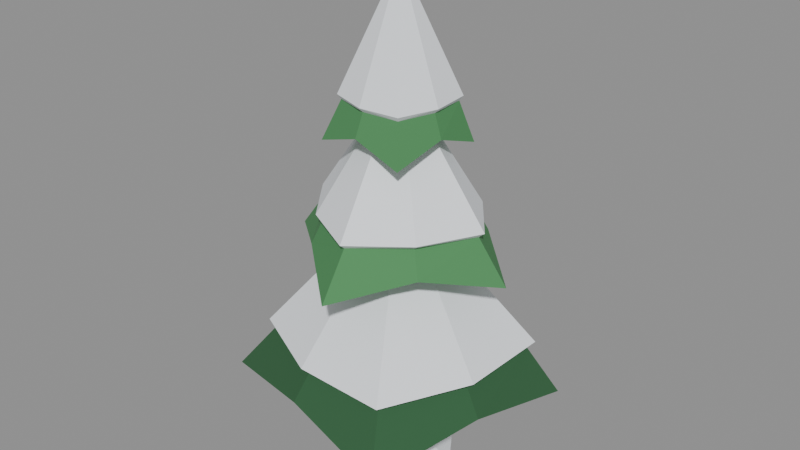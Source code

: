 # Source: pine_c.blend  (saved by Blender 5.0.119; exported with 4.5.12 LTS)
import bpy
from mathutils import Matrix  # noqa: F401  (used for matrix-valued properties, if any)

bpy.ops.wm.read_factory_settings(use_empty=True)
scene = bpy.context.scene
scene.name = 'Scene'

# ---- materials (node trees are filled in below, after node groups)
mat_bark = bpy.data.materials.new('bark')
mat_bark.diffuse_color = (0.1046, 0.04971, 0.02732, 1.0)
mat_bark.roughness = 0.9
mat_pine_dark = bpy.data.materials.new('pine_dark')
mat_pine_dark.diffuse_color = (0.02843, 0.1095, 0.04231, 1.0)
mat_pine_dark.roughness = 0.9
mat_snow = bpy.data.materials.new('snow')
mat_snow.diffuse_color = (0.8796, 0.9131, 0.956, 1.0)
mat_snow.roughness = 0.9
mat_pine_light = bpy.data.materials.new('pine_light')
mat_pine_light.diffuse_color = (0.07036, 0.2542, 0.09084, 1.0)
mat_pine_light.roughness = 0.9

# ---- material node trees
mat_bark.use_nodes = True; mat_bark.node_tree.nodes.clear()
_N = mat_bark.node_tree.nodes; _L = mat_bark.node_tree.links
n0 = _N.new('ShaderNodeBsdfPrincipled'); n0.name = 'Principled BSDF'; n0.location = (-200, 100)
n0.inputs[0].default_value = (0.1046, 0.04971, 0.02732, 1.0)
n0.inputs[2].default_value = 0.9
n0.inputs[27].default_value = (0.0, 0.0, 0.0, 1.0)
n1 = _N.new('ShaderNodeOutputMaterial'); n1.name = 'Material Output'; n1.location = (200, 100)
_L.new(n0.outputs[0], n1.inputs[0])
n1.is_active_output = True
mat_pine_dark.use_nodes = True; mat_pine_dark.node_tree.nodes.clear()
_N = mat_pine_dark.node_tree.nodes; _L = mat_pine_dark.node_tree.links
n0 = _N.new('ShaderNodeBsdfPrincipled'); n0.name = 'Principled BSDF'; n0.location = (-200, 100)
n0.inputs[0].default_value = (0.02843, 0.1095, 0.04231, 1.0)
n0.inputs[2].default_value = 0.9
n0.inputs[27].default_value = (0.0, 0.0, 0.0, 1.0)
n1 = _N.new('ShaderNodeOutputMaterial'); n1.name = 'Material Output'; n1.location = (200, 100)
_L.new(n0.outputs[0], n1.inputs[0])
n1.is_active_output = True
mat_snow.use_nodes = True; mat_snow.node_tree.nodes.clear()
_N = mat_snow.node_tree.nodes; _L = mat_snow.node_tree.links
n0 = _N.new('ShaderNodeBsdfPrincipled'); n0.name = 'Principled BSDF'; n0.location = (-200, 100)
n0.inputs[0].default_value = (0.8796, 0.9131, 0.956, 1.0)
n0.inputs[2].default_value = 0.9
n0.inputs[27].default_value = (0.0, 0.0, 0.0, 1.0)
n1 = _N.new('ShaderNodeOutputMaterial'); n1.name = 'Material Output'; n1.location = (200, 100)
_L.new(n0.outputs[0], n1.inputs[0])
n1.is_active_output = True
mat_pine_light.use_nodes = True; mat_pine_light.node_tree.nodes.clear()
_N = mat_pine_light.node_tree.nodes; _L = mat_pine_light.node_tree.links
n0 = _N.new('ShaderNodeBsdfPrincipled'); n0.name = 'Principled BSDF'; n0.location = (-200, 100)
n0.inputs[0].default_value = (0.07036, 0.2542, 0.09084, 1.0)
n0.inputs[2].default_value = 0.9
n0.inputs[27].default_value = (0.0, 0.0, 0.0, 1.0)
n1 = _N.new('ShaderNodeOutputMaterial'); n1.name = 'Material Output'; n1.location = (200, 100)
_L.new(n0.outputs[0], n1.inputs[0])
n1.is_active_output = True

# ---- meshes
me_tree = bpy.data.meshes.new('Tree')
me_tree.from_pydata([(0.1739, 0.04659, 0.0), (0.04659, 0.1739, 0.0), (-0.1273, 0.1273, 0.0), (-0.1739, -0.04659, 0.0), (-0.04659, -0.1739, 0.0), (0.1273, -0.1273, 0.0), (0.07727, 0.02071, 3.22), (0.02071, 0.07727, 3.22), (-0.05657, 0.05657, 3.22), (-0.07727, -0.02071, 3.22), (-0.02071, -0.07727, 3.22), (0.05657, -0.05657, 3.22), (1.072, 0.6364, 0.665), (0.2406, 0.9431, 0.83), (-0.6862, 1.156, 0.665), (-0.9633, 0.2457, 0.83), (-1.12, -0.6645, 0.665), (-0.2409, -0.9444, 0.83), (0.6548, -1.103, 0.665), (0.9348, -0.2384, 0.83), (0.8404, 0.4988, 1.055), (0.2029, 0.7954, 1.055), (-0.4988, 0.8404, 1.055), (-0.7954, 0.2029, 1.055), (-0.8404, -0.4988, 1.055), (-0.2029, -0.7954, 1.055), (0.4988, -0.8404, 1.055), (0.7954, -0.2029, 1.055), (0.8992, 0.5337, 1.1), (0.2223, 0.8714, 1.1), (-0.5337, 0.8992, 1.1), (-0.8714, 0.2223, 1.1), (-0.8992, -0.5337, 1.1), (-0.2223, -0.8714, 1.1), (0.5337, -0.8992, 1.1), (0.8714, -0.2223, 1.1), (0.0, 0.0, 2.3), (1.072, 0.6364, 0.665), (0.2406, 0.9431, 0.83), (0.0, 0.0, 0.95), (0.2406, 0.9431, 0.83), (-0.6862, 1.156, 0.665), (0.0, 0.0, 0.95), (-0.6862, 1.156, 0.665), (-0.9633, 0.2457, 0.83), (0.0, 0.0, 0.95), (-0.9633, 0.2457, 0.83), (-1.12, -0.6645, 0.665), (0.0, 0.0, 0.95), (-1.12, -0.6645, 0.665), (-0.2409, -0.9444, 0.83), (0.0, 0.0, 0.95), (-0.2409, -0.9444, 0.83), (0.6548, -1.103, 0.665), (0.0, 0.0, 0.95), (0.6548, -1.103, 0.665), (0.9348, -0.2384, 0.83), (0.0, 0.0, 0.95), (0.9348, -0.2384, 0.83), (1.072, 0.6364, 0.665), (0.0, 0.0, 0.95), (0.9132, 0.07754, 1.783), (0.4337, 0.5142, 1.926), (-0.07449, 0.8772, 1.783), (-0.5029, 0.4242, 1.926), (-0.9179, -0.07795, 1.783), (-0.427, -0.5062, 1.926), (0.07965, -0.938, 1.783), (0.5331, -0.4496, 1.926), (0.6741, 0.05724, 2.121), (0.3664, 0.4344, 2.121), (-0.05724, 0.6741, 2.121), (-0.4344, 0.3664, 2.121), (-0.6741, -0.05724, 2.121), (-0.3664, -0.4344, 2.121), (0.05724, -0.6741, 2.121), (0.4344, -0.3664, 2.121), (0.7213, 0.06125, 2.16), (0.4014, 0.4759, 2.16), (-0.06125, 0.7213, 2.16), (-0.4759, 0.4014, 2.16), (-0.7213, -0.06125, 2.16), (-0.4014, -0.4759, 2.16), (0.06125, -0.7213, 2.16), (0.4759, -0.4014, 2.16), (0.0, 0.0, 3.2), (0.9132, 0.07754, 1.783), (0.4337, 0.5142, 1.926), (0.0, 0.0, 2.03), (0.4337, 0.5142, 1.926), (-0.07449, 0.8772, 1.783), (0.0, 0.0, 2.03), (-0.07449, 0.8772, 1.783), (-0.5029, 0.4242, 1.926), (0.0, 0.0, 2.03), (-0.5029, 0.4242, 1.926), (-0.9179, -0.07795, 1.783), (0.0, 0.0, 2.03), (-0.9179, -0.07795, 1.783), (-0.427, -0.5062, 1.926), (0.0, 0.0, 2.03), (-0.427, -0.5062, 1.926), (0.07965, -0.938, 1.783), (0.0, 0.0, 2.03), (0.07965, -0.938, 1.783), (0.5331, -0.4496, 1.926), (0.0, 0.0, 2.03), (0.5331, -0.4496, 1.926), (0.9132, 0.07754, 1.783), (0.0, 0.0, 2.03), (0.4172, 0.3228, 2.692), (0.04934, 0.3866, 2.824), (-0.3294, 0.4258, 2.692), (-0.3981, 0.05081, 2.824), (-0.4439, -0.3434, 2.692), (-0.05321, -0.4169, 2.824), (0.3386, -0.4377, 2.692), (0.4093, -0.05225, 2.824), (0.327, 0.253, 3.004), (0.04397, 0.3445, 3.004), (-0.253, 0.327, 3.004), (-0.3445, 0.04397, 3.004), (-0.327, -0.253, 3.004), (-0.04397, -0.3445, 3.004), (0.253, -0.327, 3.004), (0.3445, -0.04397, 3.004), (0.3499, 0.2707, 3.04), (0.04817, 0.3774, 3.04), (-0.2707, 0.3499, 3.04), (-0.3774, 0.04817, 3.04), (-0.3499, -0.2707, 3.04), (-0.04817, -0.3774, 3.04), (0.2707, -0.3499, 3.04), (0.3774, -0.04817, 3.04), (0.0, 0.0, 4.0), (0.4172, 0.3228, 2.692), (0.04934, 0.3866, 2.824), (0.0, 0.0, 2.92), (0.04934, 0.3866, 2.824), (-0.3294, 0.4258, 2.692), (0.0, 0.0, 2.92), (-0.3294, 0.4258, 2.692), (-0.3981, 0.05081, 2.824), (0.0, 0.0, 2.92), (-0.3981, 0.05081, 2.824), (-0.4439, -0.3434, 2.692), (0.0, 0.0, 2.92), (-0.4439, -0.3434, 2.692), (-0.05321, -0.4169, 2.824), (0.0, 0.0, 2.92), (-0.05321, -0.4169, 2.824), (0.3386, -0.4377, 2.692), (0.0, 0.0, 2.92), (0.3386, -0.4377, 2.692), (0.4093, -0.05225, 2.824), (0.0, 0.0, 2.92), (0.4093, -0.05225, 2.824), (0.4172, 0.3228, 2.692), (0.0, 0.0, 2.92), (0.4414, 0.08779, 0.0), (0.25, 0.3742, 0.0), (-0.08779, 0.4414, 0.0), (-0.3742, 0.25, 0.0), (-0.4414, -0.08779, 0.0), (-0.25, -0.3742, 0.0), (0.08779, -0.4414, 0.0), (0.3742, -0.25, 0.0), (0.3178, 0.06321, 0.08), (0.18, 0.2694, 0.08), (-0.06321, 0.3178, 0.08), (-0.2694, 0.18, 0.08), (-0.3178, -0.06321, 0.08), (-0.18, -0.2694, 0.08), (0.06321, -0.3178, 0.08), (0.2694, -0.18, 0.08)], [], [(0, 1, 7, 6), (1, 2, 8, 7), (2, 3, 9, 8), (3, 4, 10, 9), (4, 5, 11, 10), (5, 0, 6, 11), (12, 13, 20), (13, 21, 20), (13, 14, 22), (13, 22, 21), (14, 15, 22), (15, 23, 22), (15, 16, 24), (15, 24, 23), (16, 17, 24), (17, 25, 24), (17, 18, 26), (17, 26, 25), (18, 19, 26), (19, 27, 26), (19, 12, 20), (19, 20, 27), (20, 21, 29), (20, 29, 28), (21, 22, 29), (22, 30, 29), (22, 23, 31), (22, 31, 30), (23, 24, 31), (24, 32, 31), (24, 25, 33), (24, 33, 32), (25, 26, 33), (26, 34, 33), (26, 27, 35), (26, 35, 34), (27, 20, 35), (20, 28, 35), (28, 29, 36), (29, 30, 36), (30, 31, 36), (31, 32, 36), (32, 33, 36), (33, 34, 36), (34, 35, 36), (35, 28, 36), (39, 38, 37), (42, 41, 40), (45, 44, 43), (48, 47, 46), (51, 50, 49), (54, 53, 52), (57, 56, 55), (60, 59, 58), (61, 62, 69), (62, 70, 69), (62, 63, 71), (62, 71, 70), (63, 64, 71), (64, 72, 71), (64, 65, 73), (64, 73, 72), (65, 66, 73), (66, 74, 73), (66, 67, 75), (66, 75, 74), (67, 68, 75), (68, 76, 75), (68, 61, 69), (68, 69, 76), (69, 70, 78), (69, 78, 77), (70, 71, 78), (71, 79, 78), (71, 72, 80), (71, 80, 79), (72, 73, 80), (73, 81, 80), (73, 74, 82), (73, 82, 81), (74, 75, 82), (75, 83, 82), (75, 76, 84), (75, 84, 83), (76, 69, 84), (69, 77, 84), (77, 78, 85), (78, 79, 85), (79, 80, 85), (80, 81, 85), (81, 82, 85), (82, 83, 85), (83, 84, 85), (84, 77, 85), (88, 87, 86), (91, 90, 89), (94, 93, 92), (97, 96, 95), (100, 99, 98), (103, 102, 101), (106, 105, 104), (109, 108, 107), (110, 111, 118), (111, 119, 118), (111, 112, 120), (111, 120, 119), (112, 113, 120), (113, 121, 120), (113, 114, 122), (113, 122, 121), (114, 115, 122), (115, 123, 122), (115, 116, 124), (115, 124, 123), (116, 117, 124), (117, 125, 124), (117, 110, 118), (117, 118, 125), (118, 119, 127), (118, 127, 126), (119, 120, 127), (120, 128, 127), (120, 121, 129), (120, 129, 128), (121, 122, 129), (122, 130, 129), (122, 123, 131), (122, 131, 130), (123, 124, 131), (124, 132, 131), (124, 125, 133), (124, 133, 132), (125, 118, 133), (118, 126, 133), (126, 127, 134), (127, 128, 134), (128, 129, 134), (129, 130, 134), (130, 131, 134), (131, 132, 134), (132, 133, 134), (133, 126, 134), (137, 136, 135), (140, 139, 138), (143, 142, 141), (146, 145, 144), (149, 148, 147), (152, 151, 150), (155, 154, 153), (158, 157, 156), (159, 160, 168, 167), (160, 161, 169, 168), (161, 162, 170, 169), (162, 163, 171, 170), (163, 164, 172, 171), (164, 165, 173, 172), (165, 166, 174, 173), (166, 159, 167, 174), (167, 168, 169, 170, 171, 172, 173, 174)])
me_tree.polygons.foreach_set('material_index', [0, 0, 0, 0, 0, 0, 1, 1, 1, 1, 1, 1, 1, 1, 1, 1, 1, 1, 1, 1, 1, 1, 2, 2, 2, 2, 2, 2, 2, 2, 2, 2, 2, 2, 2, 2, 2, 2, 2, 2, 2, 2, 2, 2, 2, 2, 1, 1, 1, 1, 1, 1, 1, 1, 3, 3, 3, 3, 3, 3, 3, 3, 3, 3, 3, 3, 3, 3, 3, 3, 2, 2, 2, 2, 2, 2, 2, 2, 2, 2, 2, 2, 2, 2, 2, 2, 2, 2, 2, 2, 2, 2, 2, 2, 3, 3, 3, 3, 3, 3, 3, 3, 3, 3, 3, 3, 3, 3, 3, 3, 3, 3, 3, 3, 3, 3, 3, 3, 2, 2, 2, 2, 2, 2, 2, 2, 2, 2, 2, 2, 2, 2, 2, 2, 2, 2, 2, 2, 2, 2, 2, 2, 3, 3, 3, 3, 3, 3, 3, 3, 2, 2, 2, 2, 2, 2, 2, 2, 2])
me_tree.materials.append(mat_bark)
me_tree.materials.append(mat_pine_dark)
me_tree.materials.append(mat_snow)
me_tree.materials.append(mat_pine_light)
me_tree.update()

# ---- objects
ob_tree = bpy.data.objects.new('Tree', me_tree)

# ---- transforms, parenting, visibility, modifiers, constraints
ob_tree.location = (0.0, 0.0, 0.0)

# ---- collection membership
scene.collection.objects.link(ob_tree)

# ---- scene / render settings (as saved in the file)
scene.frame_start = 1; scene.frame_end = 250; scene.frame_set(1)
scene.render.engine = 'BLENDER_EEVEE_NEXT'
scene.render.bake_bias = 0.0
scene.render.bake_samples = 0
scene.cycles.sampling_pattern = 'TABULATED_SOBOL'
scene.eevee.use_volume_custom_range = False
bpy.context.view_layer.update()

# ---- added for rendering (the .blend has no active camera and no usable light): camera, sun + grey world if the file has none
cam_auto = bpy.data.cameras.new('AutoCamera')
cam_auto.lens = 50.0
cam_auto.sensor_width = 36.0
cam_auto.clip_end = 1000.0
ob_auto_camera = bpy.data.objects.new('AutoCamera', cam_auto)
scene.collection.objects.link(ob_auto_camera)
ob_auto_camera.location = (4.68584, -5.62499, 5.76761)
ob_auto_camera.rotation_euler = (1.09748, -7.21219e-08, 0.694738)
scene.camera = ob_auto_camera
light_auto_sun = bpy.data.lights.new('AutoSun', 'SUN')
light_auto_sun.energy = 3.0
light_auto_sun.angle = 0.0523599
ob_auto_sun = bpy.data.objects.new('AutoSun', light_auto_sun)
scene.collection.objects.link(ob_auto_sun)
ob_auto_sun.rotation_euler = (0.872665, 0.174533, 0.523599)
if scene.world is None:
    world_auto = bpy.data.worlds.new('AutoWorld')
    world_auto.color = (0.3, 0.3, 0.3)
    scene.world = world_auto
bpy.context.view_layer.update()
